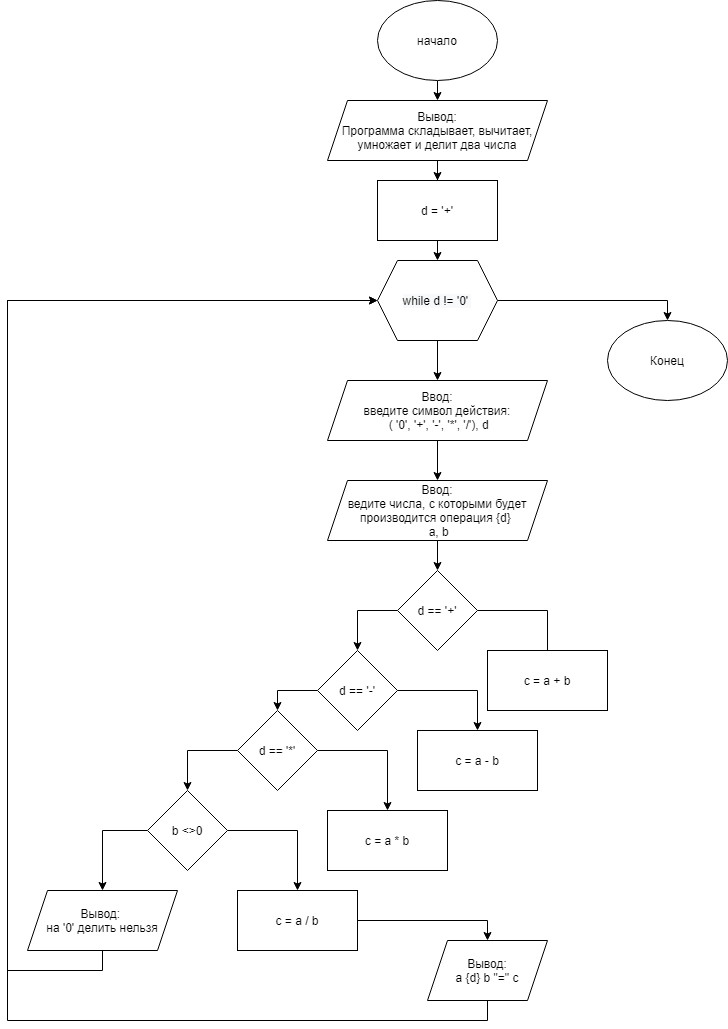

The diagram above was exported from draw.io. Its source (the exported page's mxGraphModel, read from the mxfile embedded in the PNG):
<mxGraphModel dx="1422" dy="772" grid="1" gridSize="10" guides="1" tooltips="1" connect="1" arrows="1" fold="1" page="1" pageScale="1" pageWidth="827" pageHeight="1169" math="0" shadow="0">
  <root>
    <mxCell id="0" />
    <mxCell id="1" parent="0" />
    <mxCell id="0XfQQDORmZA-VNJ-TmfD-45" style="edgeStyle=orthogonalEdgeStyle;rounded=0;orthogonalLoop=1;jettySize=auto;html=1;exitX=0.5;exitY=1;exitDx=0;exitDy=0;entryX=0.5;entryY=0;entryDx=0;entryDy=0;" edge="1" parent="1" source="0XfQQDORmZA-VNJ-TmfD-1" target="0XfQQDORmZA-VNJ-TmfD-2">
      <mxGeometry relative="1" as="geometry" />
    </mxCell>
    <mxCell id="0XfQQDORmZA-VNJ-TmfD-1" value="начало" style="ellipse;whiteSpace=wrap;html=1;" vertex="1" parent="1">
      <mxGeometry x="450" y="20" width="120" height="80" as="geometry" />
    </mxCell>
    <mxCell id="0XfQQDORmZA-VNJ-TmfD-16" style="edgeStyle=orthogonalEdgeStyle;rounded=0;orthogonalLoop=1;jettySize=auto;html=1;exitX=0.5;exitY=1;exitDx=0;exitDy=0;" edge="1" parent="1" source="0XfQQDORmZA-VNJ-TmfD-2" target="0XfQQDORmZA-VNJ-TmfD-15">
      <mxGeometry relative="1" as="geometry" />
    </mxCell>
    <mxCell id="0XfQQDORmZA-VNJ-TmfD-2" value="Вывод:&lt;br&gt;Программа складывает, вычитает, умножает и делит два числа" style="shape=parallelogram;perimeter=parallelogramPerimeter;whiteSpace=wrap;html=1;fixedSize=1;" vertex="1" parent="1">
      <mxGeometry x="400" y="120" width="220" height="60" as="geometry" />
    </mxCell>
    <mxCell id="0XfQQDORmZA-VNJ-TmfD-18" style="edgeStyle=orthogonalEdgeStyle;rounded=0;orthogonalLoop=1;jettySize=auto;html=1;exitX=0.5;exitY=1;exitDx=0;exitDy=0;" edge="1" parent="1" source="0XfQQDORmZA-VNJ-TmfD-3" target="0XfQQDORmZA-VNJ-TmfD-7">
      <mxGeometry relative="1" as="geometry" />
    </mxCell>
    <mxCell id="0XfQQDORmZA-VNJ-TmfD-3" value="Ввод:&lt;br&gt;введите символ действия:&lt;br&gt;&amp;nbsp;(&amp;nbsp;'0', '+', '-', '*', '/'), d" style="shape=parallelogram;perimeter=parallelogramPerimeter;whiteSpace=wrap;html=1;fixedSize=1;" vertex="1" parent="1">
      <mxGeometry x="400" y="400" width="220" height="60" as="geometry" />
    </mxCell>
    <mxCell id="0XfQQDORmZA-VNJ-TmfD-8" style="edgeStyle=orthogonalEdgeStyle;rounded=0;orthogonalLoop=1;jettySize=auto;html=1;exitX=0.5;exitY=1;exitDx=0;exitDy=0;entryX=0.5;entryY=0;entryDx=0;entryDy=0;" edge="1" parent="1" source="0XfQQDORmZA-VNJ-TmfD-6" target="0XfQQDORmZA-VNJ-TmfD-3">
      <mxGeometry relative="1" as="geometry">
        <mxPoint x="510" y="390" as="targetPoint" />
      </mxGeometry>
    </mxCell>
    <mxCell id="0XfQQDORmZA-VNJ-TmfD-19" style="edgeStyle=orthogonalEdgeStyle;rounded=0;orthogonalLoop=1;jettySize=auto;html=1;exitX=0.5;exitY=1;exitDx=0;exitDy=0;entryX=0.5;entryY=0;entryDx=0;entryDy=0;" edge="1" parent="1" source="0XfQQDORmZA-VNJ-TmfD-7" target="0XfQQDORmZA-VNJ-TmfD-11">
      <mxGeometry relative="1" as="geometry" />
    </mxCell>
    <mxCell id="0XfQQDORmZA-VNJ-TmfD-7" value="Ввод:&lt;br&gt;ведите числа, с которыми будет производится операция {d}&amp;nbsp;&lt;br&gt;&amp;nbsp;a, b" style="shape=parallelogram;perimeter=parallelogramPerimeter;whiteSpace=wrap;html=1;fixedSize=1;" vertex="1" parent="1">
      <mxGeometry x="400" y="500" width="220" height="60" as="geometry" />
    </mxCell>
    <mxCell id="0XfQQDORmZA-VNJ-TmfD-20" style="edgeStyle=orthogonalEdgeStyle;rounded=0;orthogonalLoop=1;jettySize=auto;html=1;exitX=1;exitY=0.5;exitDx=0;exitDy=0;" edge="1" parent="1" source="0XfQQDORmZA-VNJ-TmfD-11">
      <mxGeometry relative="1" as="geometry">
        <mxPoint x="620" y="680" as="targetPoint" />
      </mxGeometry>
    </mxCell>
    <mxCell id="0XfQQDORmZA-VNJ-TmfD-23" style="edgeStyle=orthogonalEdgeStyle;rounded=0;orthogonalLoop=1;jettySize=auto;html=1;exitX=0;exitY=0.5;exitDx=0;exitDy=0;entryX=0.5;entryY=0;entryDx=0;entryDy=0;" edge="1" parent="1" source="0XfQQDORmZA-VNJ-TmfD-11" target="0XfQQDORmZA-VNJ-TmfD-24">
      <mxGeometry relative="1" as="geometry">
        <mxPoint x="380" y="680" as="targetPoint" />
      </mxGeometry>
    </mxCell>
    <mxCell id="0XfQQDORmZA-VNJ-TmfD-11" value="d == '+'" style="rhombus;whiteSpace=wrap;html=1;" vertex="1" parent="1">
      <mxGeometry x="470" y="590" width="80" height="80" as="geometry" />
    </mxCell>
    <mxCell id="0XfQQDORmZA-VNJ-TmfD-47" style="edgeStyle=orthogonalEdgeStyle;rounded=0;orthogonalLoop=1;jettySize=auto;html=1;exitX=1;exitY=0.5;exitDx=0;exitDy=0;entryX=0.5;entryY=0;entryDx=0;entryDy=0;" edge="1" parent="1" source="0XfQQDORmZA-VNJ-TmfD-6" target="0XfQQDORmZA-VNJ-TmfD-46">
      <mxGeometry relative="1" as="geometry" />
    </mxCell>
    <mxCell id="0XfQQDORmZA-VNJ-TmfD-6" value="&lt;span style=&quot;color: rgb(0 , 0 , 0) ; font-family: &amp;#34;helvetica&amp;#34; ; font-size: 12px ; font-style: normal ; font-weight: 400 ; letter-spacing: normal ; text-align: center ; text-indent: 0px ; text-transform: none ; word-spacing: 0px ; background-color: rgb(248 , 249 , 250) ; display: inline ; float: none&quot;&gt;while&amp;nbsp;&lt;/span&gt;&lt;span style=&quot;color: rgb(0 , 0 , 0) ; font-family: &amp;#34;helvetica&amp;#34; ; font-size: 12px ; font-style: normal ; font-weight: 400 ; letter-spacing: normal ; text-align: center ; text-indent: 0px ; text-transform: none ; word-spacing: 0px ; background-color: rgb(248 , 249 , 250) ; display: inline ; float: none&quot;&gt;d != '0'&amp;nbsp;&lt;/span&gt;" style="shape=hexagon;perimeter=hexagonPerimeter2;whiteSpace=wrap;html=1;fixedSize=1;" vertex="1" parent="1">
      <mxGeometry x="450" y="280" width="120" height="80" as="geometry" />
    </mxCell>
    <mxCell id="0XfQQDORmZA-VNJ-TmfD-17" style="edgeStyle=orthogonalEdgeStyle;rounded=0;orthogonalLoop=1;jettySize=auto;html=1;exitX=0.5;exitY=1;exitDx=0;exitDy=0;entryX=0.5;entryY=0;entryDx=0;entryDy=0;" edge="1" parent="1" source="0XfQQDORmZA-VNJ-TmfD-15" target="0XfQQDORmZA-VNJ-TmfD-6">
      <mxGeometry relative="1" as="geometry" />
    </mxCell>
    <mxCell id="0XfQQDORmZA-VNJ-TmfD-15" value="d = '+'" style="whiteSpace=wrap;html=1;" vertex="1" parent="1">
      <mxGeometry x="450" y="200" width="120" height="60" as="geometry" />
    </mxCell>
    <mxCell id="0XfQQDORmZA-VNJ-TmfD-21" value="с = a + b" style="whiteSpace=wrap;html=1;" vertex="1" parent="1">
      <mxGeometry x="560" y="670" width="120" height="60" as="geometry" />
    </mxCell>
    <mxCell id="0XfQQDORmZA-VNJ-TmfD-27" style="edgeStyle=orthogonalEdgeStyle;rounded=0;orthogonalLoop=1;jettySize=auto;html=1;exitX=1;exitY=0.5;exitDx=0;exitDy=0;entryX=0.5;entryY=0;entryDx=0;entryDy=0;" edge="1" parent="1" source="0XfQQDORmZA-VNJ-TmfD-24" target="0XfQQDORmZA-VNJ-TmfD-26">
      <mxGeometry relative="1" as="geometry" />
    </mxCell>
    <mxCell id="0XfQQDORmZA-VNJ-TmfD-30" style="edgeStyle=orthogonalEdgeStyle;rounded=0;orthogonalLoop=1;jettySize=auto;html=1;exitX=0;exitY=0.5;exitDx=0;exitDy=0;entryX=0.5;entryY=0;entryDx=0;entryDy=0;" edge="1" parent="1" source="0XfQQDORmZA-VNJ-TmfD-24" target="0XfQQDORmZA-VNJ-TmfD-28">
      <mxGeometry relative="1" as="geometry" />
    </mxCell>
    <mxCell id="0XfQQDORmZA-VNJ-TmfD-24" value="d == '-'" style="rhombus;whiteSpace=wrap;html=1;" vertex="1" parent="1">
      <mxGeometry x="390" y="670" width="80" height="80" as="geometry" />
    </mxCell>
    <mxCell id="0XfQQDORmZA-VNJ-TmfD-26" value="с = a - b" style="whiteSpace=wrap;html=1;" vertex="1" parent="1">
      <mxGeometry x="490" y="750" width="120" height="60" as="geometry" />
    </mxCell>
    <mxCell id="0XfQQDORmZA-VNJ-TmfD-32" style="edgeStyle=orthogonalEdgeStyle;rounded=0;orthogonalLoop=1;jettySize=auto;html=1;exitX=1;exitY=0.5;exitDx=0;exitDy=0;entryX=0.5;entryY=0;entryDx=0;entryDy=0;" edge="1" parent="1" source="0XfQQDORmZA-VNJ-TmfD-28" target="0XfQQDORmZA-VNJ-TmfD-29">
      <mxGeometry relative="1" as="geometry" />
    </mxCell>
    <mxCell id="0XfQQDORmZA-VNJ-TmfD-34" style="edgeStyle=orthogonalEdgeStyle;rounded=0;orthogonalLoop=1;jettySize=auto;html=1;exitX=0;exitY=0.5;exitDx=0;exitDy=0;entryX=0.5;entryY=0;entryDx=0;entryDy=0;" edge="1" parent="1" source="0XfQQDORmZA-VNJ-TmfD-28" target="0XfQQDORmZA-VNJ-TmfD-33">
      <mxGeometry relative="1" as="geometry" />
    </mxCell>
    <mxCell id="0XfQQDORmZA-VNJ-TmfD-28" value="d == '*'" style="rhombus;whiteSpace=wrap;html=1;" vertex="1" parent="1">
      <mxGeometry x="310" y="730" width="80" height="80" as="geometry" />
    </mxCell>
    <mxCell id="0XfQQDORmZA-VNJ-TmfD-29" value="с = a * b" style="whiteSpace=wrap;html=1;" vertex="1" parent="1">
      <mxGeometry x="400" y="830" width="120" height="60" as="geometry" />
    </mxCell>
    <mxCell id="0XfQQDORmZA-VNJ-TmfD-36" style="edgeStyle=orthogonalEdgeStyle;rounded=0;orthogonalLoop=1;jettySize=auto;html=1;exitX=1;exitY=0.5;exitDx=0;exitDy=0;entryX=0.5;entryY=0;entryDx=0;entryDy=0;" edge="1" parent="1" source="0XfQQDORmZA-VNJ-TmfD-33" target="0XfQQDORmZA-VNJ-TmfD-35">
      <mxGeometry relative="1" as="geometry" />
    </mxCell>
    <mxCell id="0XfQQDORmZA-VNJ-TmfD-38" style="edgeStyle=orthogonalEdgeStyle;rounded=0;orthogonalLoop=1;jettySize=auto;html=1;exitX=0;exitY=0.5;exitDx=0;exitDy=0;entryX=0.5;entryY=0;entryDx=0;entryDy=0;" edge="1" parent="1" source="0XfQQDORmZA-VNJ-TmfD-33" target="0XfQQDORmZA-VNJ-TmfD-37">
      <mxGeometry relative="1" as="geometry" />
    </mxCell>
    <mxCell id="0XfQQDORmZA-VNJ-TmfD-33" value="b &amp;lt;&amp;gt;0" style="rhombus;whiteSpace=wrap;html=1;" vertex="1" parent="1">
      <mxGeometry x="220" y="810" width="80" height="80" as="geometry" />
    </mxCell>
    <mxCell id="0XfQQDORmZA-VNJ-TmfD-40" style="edgeStyle=orthogonalEdgeStyle;rounded=0;orthogonalLoop=1;jettySize=auto;html=1;exitX=1;exitY=0.5;exitDx=0;exitDy=0;entryX=0.5;entryY=0;entryDx=0;entryDy=0;" edge="1" parent="1" source="0XfQQDORmZA-VNJ-TmfD-35" target="0XfQQDORmZA-VNJ-TmfD-39">
      <mxGeometry relative="1" as="geometry" />
    </mxCell>
    <mxCell id="0XfQQDORmZA-VNJ-TmfD-35" value="с = a / b" style="whiteSpace=wrap;html=1;" vertex="1" parent="1">
      <mxGeometry x="310" y="910" width="120" height="60" as="geometry" />
    </mxCell>
    <mxCell id="0XfQQDORmZA-VNJ-TmfD-42" style="edgeStyle=orthogonalEdgeStyle;rounded=0;orthogonalLoop=1;jettySize=auto;html=1;exitX=0.5;exitY=1;exitDx=0;exitDy=0;entryX=0;entryY=0.5;entryDx=0;entryDy=0;" edge="1" parent="1" source="0XfQQDORmZA-VNJ-TmfD-37" target="0XfQQDORmZA-VNJ-TmfD-6">
      <mxGeometry relative="1" as="geometry">
        <Array as="points">
          <mxPoint x="175" y="990" />
          <mxPoint x="80" y="990" />
          <mxPoint x="80" y="320" />
        </Array>
      </mxGeometry>
    </mxCell>
    <mxCell id="0XfQQDORmZA-VNJ-TmfD-37" value="Вывод: &lt;br&gt;на '0' делить нельзя" style="shape=parallelogram;perimeter=parallelogramPerimeter;whiteSpace=wrap;html=1;fixedSize=1;" vertex="1" parent="1">
      <mxGeometry x="100" y="910" width="150" height="60" as="geometry" />
    </mxCell>
    <mxCell id="0XfQQDORmZA-VNJ-TmfD-44" style="edgeStyle=orthogonalEdgeStyle;rounded=0;orthogonalLoop=1;jettySize=auto;html=1;exitX=0.5;exitY=1;exitDx=0;exitDy=0;entryX=0;entryY=0.5;entryDx=0;entryDy=0;" edge="1" parent="1" source="0XfQQDORmZA-VNJ-TmfD-39" target="0XfQQDORmZA-VNJ-TmfD-6">
      <mxGeometry relative="1" as="geometry">
        <Array as="points">
          <mxPoint x="560" y="1040" />
          <mxPoint x="80" y="1040" />
          <mxPoint x="80" y="320" />
        </Array>
      </mxGeometry>
    </mxCell>
    <mxCell id="0XfQQDORmZA-VNJ-TmfD-39" value="Вывод:&lt;br&gt;а {d} b &quot;=&quot; c" style="shape=parallelogram;perimeter=parallelogramPerimeter;whiteSpace=wrap;html=1;fixedSize=1;" vertex="1" parent="1">
      <mxGeometry x="500" y="960" width="120" height="60" as="geometry" />
    </mxCell>
    <mxCell id="0XfQQDORmZA-VNJ-TmfD-46" value="Конец" style="ellipse;whiteSpace=wrap;html=1;" vertex="1" parent="1">
      <mxGeometry x="680" y="340" width="120" height="80" as="geometry" />
    </mxCell>
  </root>
</mxGraphModel>